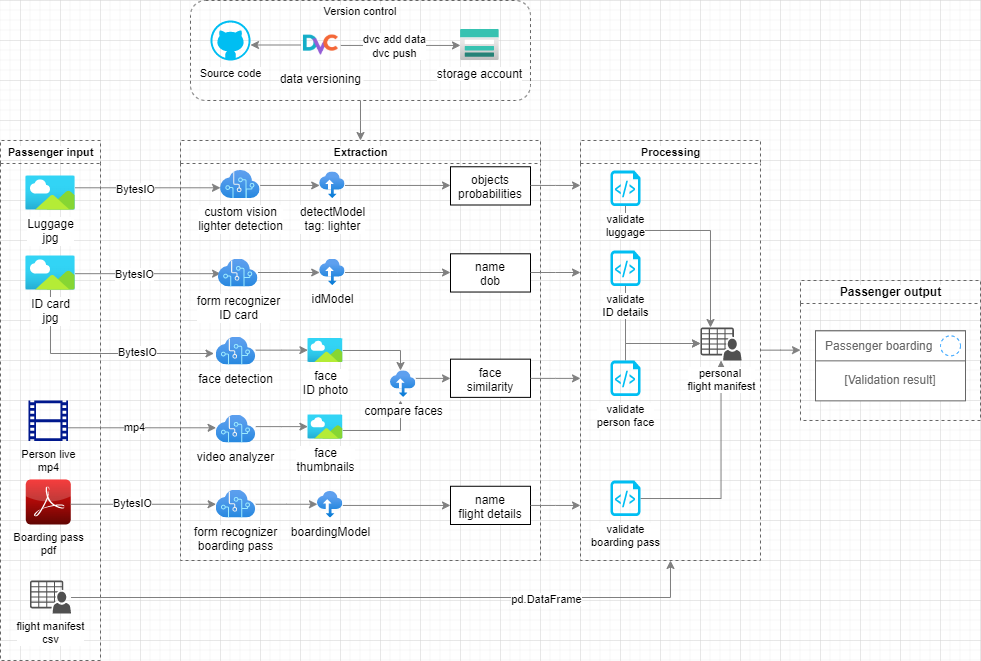

The diagram above was exported from draw.io. Its source (the exported page's mxGraphModel, read from the mxfile embedded in the PNG):
<mxGraphModel dx="1239" dy="828" grid="0" gridSize="10" guides="1" tooltips="1" connect="1" arrows="1" fold="1" page="1" pageScale="1" pageWidth="1169" pageHeight="827" math="0" shadow="0">
  <root>
    <mxCell id="0" />
    <mxCell id="1" parent="0" />
    <mxCell id="2" style="edgeStyle=elbowEdgeStyle;shape=connector;rounded=0;orthogonalLoop=1;jettySize=auto;elbow=vertical;html=1;entryX=-0.054;entryY=0.591;entryDx=0;entryDy=0;entryPerimeter=0;labelBackgroundColor=default;fontFamily=Helvetica;fontSize=11;fontColor=default;endArrow=classic;strokeColor=#808080;" edge="1" source="8" target="32" parent="1">
      <mxGeometry relative="1" as="geometry">
        <Array as="points">
          <mxPoint x="180" y="393" />
        </Array>
      </mxGeometry>
    </mxCell>
    <mxCell id="3" value="BytesIO" style="edgeLabel;html=1;align=center;verticalAlign=middle;resizable=0;points=[];fontSize=11;fontFamily=Helvetica;fontColor=default;" vertex="1" connectable="0" parent="2">
      <mxGeometry x="0.177" relative="1" as="geometry">
        <mxPoint x="16" y="-2" as="offset" />
      </mxGeometry>
    </mxCell>
    <mxCell id="4" value="Passenger input" style="swimlane;dashed=1;labelBackgroundColor=#FFFFFF;labelBorderColor=none;fontFamily=Helvetica;fontSize=11;fontColor=default;strokeColor=#666666;strokeWidth=1;fillColor=none;html=1;" vertex="1" parent="1">
      <mxGeometry x="20" y="180" width="100" height="520" as="geometry">
        <mxRectangle x="30" y="180" width="60" height="23" as="alternateBounds" />
      </mxGeometry>
    </mxCell>
    <mxCell id="5" value="Luggage&lt;br&gt;jpg" style="aspect=fixed;html=1;points=[];align=center;image;fontSize=12;image=img/lib/azure2/general/Image.svg;" vertex="1" parent="4">
      <mxGeometry x="25.27000000000001" y="35.5" width="49.45" height="34" as="geometry" />
    </mxCell>
    <mxCell id="6" value="Boarding pass&lt;br&gt;pdf" style="dashed=0;outlineConnect=0;html=1;align=center;labelPosition=center;verticalLabelPosition=bottom;verticalAlign=top;shape=mxgraph.webicons.adobe_pdf;fillColor=#F40C0C;gradientColor=#610603;fontFamily=Helvetica;fontSize=11;fontColor=default;" vertex="1" parent="4">
      <mxGeometry x="25.270000000000003" y="339" width="45" height="45" as="geometry" />
    </mxCell>
    <mxCell id="7" value="Person live&lt;br&gt;mp4" style="sketch=0;aspect=fixed;pointerEvents=1;shadow=0;dashed=0;html=1;strokeColor=none;labelPosition=center;verticalLabelPosition=bottom;verticalAlign=top;align=center;fillColor=#00188D;shape=mxgraph.mscae.general.video;fontFamily=Helvetica;fontSize=11;fontColor=default;" vertex="1" parent="4">
      <mxGeometry x="27.92000000000001" y="260" width="39.69" height="40.5" as="geometry" />
    </mxCell>
    <mxCell id="8" value="&lt;span style=&quot;background-color: rgb(255 , 255 , 255)&quot;&gt;ID card&lt;br&gt;jpg&lt;/span&gt;" style="aspect=fixed;html=1;points=[];align=center;image;fontSize=12;image=img/lib/azure2/general/Image.svg;labelBorderColor=none;" vertex="1" parent="4">
      <mxGeometry x="25.27000000000001" y="115.5" width="49.45" height="34" as="geometry" />
    </mxCell>
    <mxCell id="9" value="flight manifest&lt;br&gt;csv" style="sketch=0;pointerEvents=1;shadow=0;dashed=0;html=1;strokeColor=none;fillColor=#505050;labelPosition=center;verticalLabelPosition=bottom;verticalAlign=top;outlineConnect=0;align=center;shape=mxgraph.office.users.csv_file;labelBackgroundColor=#FFFFFF;labelBorderColor=none;fontFamily=Helvetica;fontSize=11;fontColor=default;" vertex="1" parent="4">
      <mxGeometry x="29.45999999999998" y="440" width="41.08" height="33" as="geometry" />
    </mxCell>
    <mxCell id="10" style="edgeStyle=elbowEdgeStyle;shape=connector;rounded=0;orthogonalLoop=1;jettySize=auto;elbow=vertical;html=1;labelBackgroundColor=default;fontFamily=Helvetica;fontSize=11;fontColor=default;endArrow=classic;strokeColor=#808080;" edge="1" source="5" target="30" parent="1">
      <mxGeometry relative="1" as="geometry" />
    </mxCell>
    <mxCell id="11" value="BytesIO" style="edgeLabel;html=1;align=center;verticalAlign=middle;resizable=0;points=[];fontSize=11;fontFamily=Helvetica;fontColor=default;" vertex="1" connectable="0" parent="10">
      <mxGeometry x="-0.1776" y="-1" relative="1" as="geometry">
        <mxPoint as="offset" />
      </mxGeometry>
    </mxCell>
    <mxCell id="12" style="edgeStyle=elbowEdgeStyle;shape=connector;rounded=0;orthogonalLoop=1;jettySize=auto;elbow=vertical;html=1;entryX=0.056;entryY=0.539;entryDx=0;entryDy=0;entryPerimeter=0;labelBackgroundColor=default;fontFamily=Helvetica;fontSize=11;fontColor=default;endArrow=classic;strokeColor=#808080;" edge="1" source="8" target="34" parent="1">
      <mxGeometry relative="1" as="geometry" />
    </mxCell>
    <mxCell id="13" value="BytesIO" style="edgeLabel;html=1;align=center;verticalAlign=middle;resizable=0;points=[];fontSize=11;fontFamily=Helvetica;fontColor=default;" vertex="1" connectable="0" parent="12">
      <mxGeometry x="-0.2001" relative="1" as="geometry">
        <mxPoint as="offset" />
      </mxGeometry>
    </mxCell>
    <mxCell id="14" style="edgeStyle=elbowEdgeStyle;shape=connector;rounded=0;orthogonalLoop=1;jettySize=auto;elbow=vertical;html=1;labelBackgroundColor=default;fontFamily=Helvetica;fontSize=11;fontColor=default;endArrow=classic;strokeColor=#808080;" edge="1" source="6" target="33" parent="1">
      <mxGeometry relative="1" as="geometry" />
    </mxCell>
    <mxCell id="15" value="BytesIO" style="edgeLabel;html=1;align=center;verticalAlign=middle;resizable=0;points=[];fontSize=11;fontFamily=Helvetica;fontColor=default;" vertex="1" connectable="0" parent="14">
      <mxGeometry x="-0.1656" y="1" relative="1" as="geometry">
        <mxPoint as="offset" />
      </mxGeometry>
    </mxCell>
    <mxCell id="16" style="edgeStyle=elbowEdgeStyle;shape=connector;rounded=0;orthogonalLoop=1;jettySize=auto;elbow=vertical;html=1;labelBackgroundColor=default;fontFamily=Helvetica;fontSize=11;fontColor=default;endArrow=classic;strokeColor=#808080;" edge="1" source="7" target="31" parent="1">
      <mxGeometry relative="1" as="geometry" />
    </mxCell>
    <mxCell id="17" value="mp4" style="edgeLabel;html=1;align=center;verticalAlign=middle;resizable=0;points=[];fontSize=11;fontFamily=Helvetica;fontColor=default;" vertex="1" connectable="0" parent="16">
      <mxGeometry x="0.1208" y="4" relative="1" as="geometry">
        <mxPoint x="-17" y="3" as="offset" />
      </mxGeometry>
    </mxCell>
    <mxCell id="18" style="edgeStyle=elbowEdgeStyle;shape=connector;rounded=0;orthogonalLoop=1;jettySize=auto;elbow=vertical;html=1;entryX=0.5;entryY=0;entryDx=0;entryDy=0;labelBackgroundColor=default;fontFamily=Helvetica;fontSize=11;fontColor=default;endArrow=classic;startSize=23;strokeColor=#808080;" edge="1" source="26" target="28" parent="1">
      <mxGeometry relative="1" as="geometry" />
    </mxCell>
    <mxCell id="19" value="" style="group" vertex="1" connectable="0" parent="1">
      <mxGeometry x="210" y="40" width="340" height="100" as="geometry" />
    </mxCell>
    <mxCell id="20" value="data versioning" style="shape=image;verticalLabelPosition=bottom;labelBackgroundColor=default;verticalAlign=top;aspect=fixed;imageAspect=0;image=https://icons-for-free.com/iconfiles/png/512/vscode+icons+type+dvc-1324451283933302923.png;" vertex="1" parent="19">
      <mxGeometry x="110.33000000000004" y="24.5" width="40" height="40" as="geometry" />
    </mxCell>
    <mxCell id="21" value="storage account" style="aspect=fixed;html=1;points=[];align=center;image;fontSize=12;image=img/lib/azure2/storage/Storage_Accounts.svg;fontFamily=Helvetica;fontColor=default;" vertex="1" parent="19">
      <mxGeometry x="270" y="29" width="38.75" height="31" as="geometry" />
    </mxCell>
    <mxCell id="22" style="edgeStyle=elbowEdgeStyle;shape=connector;rounded=0;orthogonalLoop=1;jettySize=auto;elbow=vertical;html=1;labelBackgroundColor=default;fontFamily=Helvetica;fontSize=11;fontColor=default;endArrow=classic;strokeColor=#808080;" edge="1" parent="19" source="20" target="21">
      <mxGeometry relative="1" as="geometry" />
    </mxCell>
    <mxCell id="23" value="dvc add data&lt;br&gt;dvc push" style="edgeLabel;html=1;align=center;verticalAlign=middle;resizable=0;points=[];fontSize=11;fontFamily=Helvetica;fontColor=default;" vertex="1" connectable="0" parent="22">
      <mxGeometry x="-0.1197" relative="1" as="geometry">
        <mxPoint as="offset" />
      </mxGeometry>
    </mxCell>
    <mxCell id="24" style="edgeStyle=elbowEdgeStyle;shape=connector;rounded=0;orthogonalLoop=1;jettySize=auto;elbow=vertical;html=1;labelBackgroundColor=default;fontFamily=Helvetica;fontSize=11;fontColor=default;endArrow=classic;strokeColor=#808080;" edge="1" parent="19" source="20" target="25">
      <mxGeometry relative="1" as="geometry">
        <Array as="points">
          <mxPoint x="130" y="40" />
        </Array>
      </mxGeometry>
    </mxCell>
    <mxCell id="25" value="Source code" style="verticalLabelPosition=bottom;html=1;verticalAlign=top;align=center;strokeColor=none;fillColor=#00BEF2;shape=mxgraph.azure.github_code;pointerEvents=1;fontFamily=Helvetica;fontSize=11;fontColor=default;labelBackgroundColor=default;" vertex="1" parent="19">
      <mxGeometry x="20" y="20" width="40" height="40" as="geometry" />
    </mxCell>
    <mxCell id="26" value="Version control" style="rounded=1;whiteSpace=wrap;html=1;labelBackgroundColor=#FFFFFF;labelBorderColor=none;fontFamily=Helvetica;fontSize=11;fontColor=default;strokeColor=#666666;fillColor=none;strokeWidth=1;dashed=1;verticalAlign=top;spacing=0;spacingTop=0;" vertex="1" parent="19">
      <mxGeometry width="340" height="100" as="geometry" />
    </mxCell>
    <mxCell id="27" value="" style="group" vertex="1" connectable="0" parent="1">
      <mxGeometry x="200" y="180" width="360" height="420" as="geometry" />
    </mxCell>
    <mxCell id="28" value="Extraction" style="swimlane;dashed=1;labelBackgroundColor=#FFFFFF;labelBorderColor=none;fontFamily=Helvetica;fontSize=11;fontColor=default;startSize=23;strokeColor=#666666;strokeWidth=1;fillColor=none;html=1;container=0;" vertex="1" parent="27">
      <mxGeometry width="360" height="420" as="geometry">
        <mxRectangle x="180" y="180" width="130" height="23" as="alternateBounds" />
      </mxGeometry>
    </mxCell>
    <mxCell id="29" value="" style="group;collapsible=0;" vertex="1" connectable="0" parent="27">
      <mxGeometry width="270" height="420" as="geometry">
        <mxRectangle x="200" y="180" width="50" height="44" as="alternateBounds" />
      </mxGeometry>
    </mxCell>
    <mxCell id="30" value="custom vision&lt;br&gt;lighter detection" style="aspect=fixed;html=1;points=[];align=center;image;fontSize=12;image=img/lib/azure2/ai_machine_learning/Cognitive_Services.svg;fontFamily=Helvetica;fontColor=default;" vertex="1" parent="29">
      <mxGeometry x="40" y="30" width="39.67" height="28" as="geometry" />
    </mxCell>
    <mxCell id="31" value="video analyzer" style="aspect=fixed;html=1;points=[];align=center;image;fontSize=12;image=img/lib/azure2/ai_machine_learning/Cognitive_Services.svg;fontFamily=Helvetica;fontColor=default;" vertex="1" parent="29">
      <mxGeometry x="35.609999999999985" y="274.5" width="39.67" height="28" as="geometry" />
    </mxCell>
    <mxCell id="32" value="face detection" style="aspect=fixed;html=1;points=[];align=center;image;fontSize=12;image=img/lib/azure2/ai_machine_learning/Cognitive_Services.svg;fontFamily=Helvetica;fontColor=default;" vertex="1" parent="29">
      <mxGeometry x="35.610000000000014" y="196.5" width="39.67" height="28" as="geometry" />
    </mxCell>
    <mxCell id="33" value="form recognizer&lt;br&gt;boarding pass" style="aspect=fixed;html=1;points=[];align=center;image;fontSize=12;image=img/lib/azure2/ai_machine_learning/Cognitive_Services.svg;fontFamily=Helvetica;fontColor=default;" vertex="1" parent="29">
      <mxGeometry x="35.609999999999985" y="349.5" width="39.67" height="28" as="geometry" />
    </mxCell>
    <mxCell id="34" value="form recognizer&lt;br&gt;ID card" style="aspect=fixed;html=1;points=[];align=center;image;fontSize=12;image=img/lib/azure2/ai_machine_learning/Cognitive_Services.svg;fontFamily=Helvetica;fontColor=default;" vertex="1" parent="29">
      <mxGeometry x="37.84" y="118.5" width="39.67" height="28" as="geometry" />
    </mxCell>
    <mxCell id="35" style="edgeStyle=elbowEdgeStyle;shape=connector;rounded=0;orthogonalLoop=1;jettySize=auto;elbow=vertical;html=1;labelBackgroundColor=default;fontFamily=Helvetica;fontSize=11;fontColor=default;endArrow=classic;strokeColor=#808080;" edge="1" parent="29" source="36">
      <mxGeometry relative="1" as="geometry">
        <mxPoint x="220" y="260.0000000000001" as="targetPoint" />
        <Array as="points">
          <mxPoint x="210" y="290" />
        </Array>
      </mxGeometry>
    </mxCell>
    <mxCell id="36" value="face&lt;br&gt;thumbnails" style="aspect=fixed;html=1;points=[];align=center;image;fontSize=12;image=img/lib/azure2/general/Image.svg;" vertex="1" parent="29">
      <mxGeometry x="127.40000000000003" y="274.5" width="34.91" height="24" as="geometry" />
    </mxCell>
    <mxCell id="37" style="edgeStyle=elbowEdgeStyle;shape=connector;rounded=0;orthogonalLoop=1;jettySize=auto;elbow=vertical;html=1;labelBackgroundColor=default;fontFamily=Helvetica;fontSize=11;fontColor=default;endArrow=classic;strokeColor=#808080;" edge="1" parent="29" source="31" target="36">
      <mxGeometry relative="1" as="geometry" />
    </mxCell>
    <mxCell id="38" value="detectModel&lt;br&gt;tag: lighter" style="aspect=fixed;html=1;points=[];align=center;image;fontSize=12;image=img/lib/azure2/storage/Import_Export_Jobs.svg;labelBackgroundColor=default;fontFamily=Helvetica;fontColor=default;" vertex="1" parent="29">
      <mxGeometry x="139.19" y="31.47" width="25.35" height="26.53" as="geometry" />
    </mxCell>
    <mxCell id="39" style="edgeStyle=elbowEdgeStyle;shape=connector;rounded=0;orthogonalLoop=1;jettySize=auto;elbow=vertical;html=1;labelBackgroundColor=default;fontFamily=Helvetica;fontSize=11;fontColor=default;endArrow=classic;strokeColor=#808080;" edge="1" parent="29" source="30" target="38">
      <mxGeometry relative="1" as="geometry" />
    </mxCell>
    <mxCell id="40" value="idModel" style="aspect=fixed;html=1;points=[];align=center;image;fontSize=12;image=img/lib/azure2/storage/Import_Export_Jobs.svg;labelBackgroundColor=default;fontFamily=Helvetica;fontColor=default;" vertex="1" parent="29">
      <mxGeometry x="139.19000000000005" y="118.5" width="25.35" height="26.53" as="geometry" />
    </mxCell>
    <mxCell id="41" style="edgeStyle=elbowEdgeStyle;shape=connector;rounded=0;orthogonalLoop=1;jettySize=auto;elbow=vertical;html=1;labelBackgroundColor=default;fontFamily=Helvetica;fontSize=11;fontColor=default;endArrow=classic;strokeColor=#808080;" edge="1" parent="29" source="34" target="40">
      <mxGeometry relative="1" as="geometry" />
    </mxCell>
    <mxCell id="42" value="boardingModel" style="aspect=fixed;html=1;points=[];align=center;image;fontSize=12;image=img/lib/azure2/storage/Import_Export_Jobs.svg;labelBackgroundColor=default;fontFamily=Helvetica;fontColor=default;" vertex="1" parent="29">
      <mxGeometry x="136.9600000000001" y="350.97" width="25.35" height="26.53" as="geometry" />
    </mxCell>
    <mxCell id="43" value="" style="edgeStyle=elbowEdgeStyle;shape=connector;rounded=0;orthogonalLoop=1;jettySize=auto;elbow=vertical;html=1;labelBackgroundColor=default;fontFamily=Helvetica;fontSize=11;fontColor=default;endArrow=classic;strokeColor=#808080;" edge="1" parent="29" source="33" target="42">
      <mxGeometry relative="1" as="geometry" />
    </mxCell>
    <mxCell id="44" style="edgeStyle=elbowEdgeStyle;shape=connector;rounded=0;orthogonalLoop=1;jettySize=auto;elbow=vertical;html=1;labelBackgroundColor=default;fontFamily=Helvetica;fontSize=11;fontColor=default;endArrow=classic;strokeColor=#808080;" edge="1" parent="29" source="45">
      <mxGeometry relative="1" as="geometry">
        <mxPoint x="220" y="230" as="targetPoint" />
        <Array as="points">
          <mxPoint x="210" y="210" />
        </Array>
      </mxGeometry>
    </mxCell>
    <mxCell id="45" value="face&lt;br&gt;ID photo" style="aspect=fixed;html=1;points=[];align=center;image;fontSize=12;image=img/lib/azure2/general/Image.svg;" vertex="1" parent="29">
      <mxGeometry x="127.40000000000003" y="198" width="34.91" height="24" as="geometry" />
    </mxCell>
    <mxCell id="46" style="edgeStyle=elbowEdgeStyle;shape=connector;rounded=0;orthogonalLoop=1;jettySize=auto;elbow=vertical;html=1;labelBackgroundColor=default;fontFamily=Helvetica;fontSize=11;fontColor=default;endArrow=classic;strokeColor=#808080;" edge="1" parent="29" source="32" target="45">
      <mxGeometry relative="1" as="geometry" />
    </mxCell>
    <mxCell id="47" value="compare faces" style="aspect=fixed;html=1;points=[];align=center;image;fontSize=12;image=img/lib/azure2/storage/Import_Export_Jobs.svg;labelBackgroundColor=default;fontFamily=Helvetica;fontColor=default;" vertex="1" parent="29">
      <mxGeometry x="210.00000000000006" y="230.35000000000002" width="25.35" height="26.53" as="geometry" />
    </mxCell>
    <mxCell id="48" value="name&lt;br&gt;flight details" style="whiteSpace=wrap;html=1;verticalAlign=top;labelBackgroundColor=default;" vertex="1" parent="27">
      <mxGeometry x="270" y="345.76999999999987" width="80" height="38.23" as="geometry" />
    </mxCell>
    <mxCell id="49" value="face&lt;br&gt;similarity" style="whiteSpace=wrap;html=1;verticalAlign=top;labelBackgroundColor=default;" vertex="1" parent="27">
      <mxGeometry x="270" y="218.64999999999998" width="80" height="38.23" as="geometry" />
    </mxCell>
    <mxCell id="50" value="name&lt;br&gt;dob" style="whiteSpace=wrap;html=1;verticalAlign=top;labelBackgroundColor=default;" vertex="1" parent="27">
      <mxGeometry x="270" y="113.29999999999995" width="80" height="38.23" as="geometry" />
    </mxCell>
    <mxCell id="51" value="objects&lt;br&gt;probabilities" style="whiteSpace=wrap;html=1;verticalAlign=top;labelBackgroundColor=default;" vertex="1" parent="27">
      <mxGeometry x="270" y="26.27000000000001" width="80" height="38.23" as="geometry" />
    </mxCell>
    <mxCell id="52" style="edgeStyle=elbowEdgeStyle;shape=connector;rounded=0;orthogonalLoop=1;jettySize=auto;elbow=vertical;html=1;entryX=0;entryY=0.5;entryDx=0;entryDy=0;labelBackgroundColor=default;fontFamily=Helvetica;fontSize=11;fontColor=default;endArrow=classic;strokeColor=#808080;" edge="1" parent="27" source="42" target="48">
      <mxGeometry relative="1" as="geometry" />
    </mxCell>
    <mxCell id="53" style="edgeStyle=elbowEdgeStyle;shape=connector;rounded=0;orthogonalLoop=1;jettySize=auto;elbow=vertical;html=1;entryX=0;entryY=0.5;entryDx=0;entryDy=0;labelBackgroundColor=default;fontFamily=Helvetica;fontSize=11;fontColor=default;endArrow=classic;strokeColor=#808080;" edge="1" parent="27" source="47" target="49">
      <mxGeometry relative="1" as="geometry" />
    </mxCell>
    <mxCell id="54" value="" style="edgeStyle=elbowEdgeStyle;shape=connector;rounded=0;orthogonalLoop=1;jettySize=auto;elbow=vertical;html=1;labelBackgroundColor=default;fontFamily=Helvetica;fontSize=11;fontColor=default;endArrow=classic;strokeColor=#808080;" edge="1" parent="27" source="40" target="50">
      <mxGeometry relative="1" as="geometry" />
    </mxCell>
    <mxCell id="55" style="edgeStyle=elbowEdgeStyle;shape=connector;rounded=0;orthogonalLoop=1;jettySize=auto;elbow=vertical;html=1;labelBackgroundColor=default;fontFamily=Helvetica;fontSize=11;fontColor=default;endArrow=classic;strokeColor=#808080;" edge="1" parent="27" source="38" target="51">
      <mxGeometry relative="1" as="geometry" />
    </mxCell>
    <mxCell id="56" style="edgeStyle=elbowEdgeStyle;shape=connector;rounded=0;orthogonalLoop=1;jettySize=auto;elbow=vertical;html=1;labelBackgroundColor=default;fontFamily=Helvetica;fontSize=11;fontColor=#000000;endArrow=classic;startSize=23;strokeColor=#808080;" edge="1" source="9" target="59" parent="1">
      <mxGeometry relative="1" as="geometry">
        <Array as="points">
          <mxPoint x="400" y="637" />
        </Array>
      </mxGeometry>
    </mxCell>
    <mxCell id="57" value="pd.DataFrame" style="edgeLabel;html=1;align=center;verticalAlign=middle;resizable=0;points=[];fontSize=11;fontFamily=Helvetica;fontColor=#000000;" vertex="1" connectable="0" parent="56">
      <mxGeometry x="0.4923" y="-1" relative="1" as="geometry">
        <mxPoint as="offset" />
      </mxGeometry>
    </mxCell>
    <mxCell id="58" style="edgeStyle=elbowEdgeStyle;shape=connector;rounded=0;orthogonalLoop=1;jettySize=auto;elbow=vertical;html=1;labelBackgroundColor=default;fontFamily=Helvetica;fontSize=12;fontColor=#000000;endArrow=classic;startSize=23;strokeColor=#808080;" edge="1" source="59" target="73" parent="1">
      <mxGeometry relative="1" as="geometry" />
    </mxCell>
    <mxCell id="59" value="Processing" style="swimlane;dashed=1;labelBackgroundColor=#FFFFFF;labelBorderColor=none;fontFamily=Helvetica;fontSize=11;fontColor=#000000;startSize=23;strokeColor=#666666;strokeWidth=1;fillColor=none;html=1;" vertex="1" parent="1">
      <mxGeometry x="600" y="180" width="180" height="420" as="geometry" />
    </mxCell>
    <mxCell id="60" style="edgeStyle=elbowEdgeStyle;shape=connector;rounded=0;orthogonalLoop=1;jettySize=auto;elbow=vertical;html=1;labelBackgroundColor=default;fontFamily=Helvetica;fontSize=12;fontColor=#000000;endArrow=classic;startSize=23;strokeColor=#808080;" edge="1" parent="59" source="61" target="68">
      <mxGeometry relative="1" as="geometry">
        <Array as="points">
          <mxPoint x="110" y="203" />
        </Array>
      </mxGeometry>
    </mxCell>
    <mxCell id="61" value="validate&lt;br&gt;person face" style="verticalLabelPosition=bottom;html=1;verticalAlign=top;align=center;strokeColor=none;fillColor=#00BEF2;shape=mxgraph.azure.script_file;pointerEvents=1;dashed=1;labelBackgroundColor=#FFFFFF;labelBorderColor=none;fontFamily=Helvetica;fontSize=11;fontColor=#000000;startSize=23;" vertex="1" parent="59">
      <mxGeometry x="30" y="220" width="30" height="35.5" as="geometry" />
    </mxCell>
    <mxCell id="62" style="edgeStyle=elbowEdgeStyle;shape=connector;rounded=0;orthogonalLoop=1;jettySize=auto;elbow=vertical;html=1;labelBackgroundColor=default;fontFamily=Helvetica;fontSize=12;fontColor=#000000;endArrow=classic;startSize=23;strokeColor=#808080;" edge="1" parent="59" source="63" target="68">
      <mxGeometry relative="1" as="geometry">
        <Array as="points">
          <mxPoint x="110" y="203" />
        </Array>
      </mxGeometry>
    </mxCell>
    <mxCell id="63" value="validate&lt;br&gt;ID details" style="verticalLabelPosition=bottom;html=1;verticalAlign=top;align=center;strokeColor=none;fillColor=#00BEF2;shape=mxgraph.azure.script_file;pointerEvents=1;dashed=1;labelBackgroundColor=#FFFFFF;labelBorderColor=none;fontFamily=Helvetica;fontSize=11;fontColor=#000000;startSize=23;" vertex="1" parent="59">
      <mxGeometry x="30" y="110" width="30" height="35.5" as="geometry" />
    </mxCell>
    <mxCell id="64" style="edgeStyle=elbowEdgeStyle;shape=connector;rounded=0;orthogonalLoop=1;jettySize=auto;elbow=vertical;html=1;labelBackgroundColor=default;fontFamily=Helvetica;fontSize=12;fontColor=#000000;endArrow=classic;startSize=23;strokeColor=#808080;" edge="1" parent="59" source="65" target="68">
      <mxGeometry relative="1" as="geometry">
        <Array as="points">
          <mxPoint x="130" y="90" />
          <mxPoint x="120" y="48" />
        </Array>
      </mxGeometry>
    </mxCell>
    <mxCell id="65" value="validate&lt;br&gt;luggage" style="verticalLabelPosition=bottom;html=1;verticalAlign=top;align=center;strokeColor=none;fillColor=#00BEF2;shape=mxgraph.azure.script_file;pointerEvents=1;dashed=1;labelBackgroundColor=#FFFFFF;labelBorderColor=none;fontFamily=Helvetica;fontSize=11;fontColor=#000000;startSize=23;" vertex="1" parent="59">
      <mxGeometry x="30" y="30" width="30" height="35.5" as="geometry" />
    </mxCell>
    <mxCell id="66" style="edgeStyle=elbowEdgeStyle;shape=connector;rounded=0;orthogonalLoop=1;jettySize=auto;elbow=vertical;html=1;labelBackgroundColor=default;fontFamily=Helvetica;fontSize=12;fontColor=#000000;endArrow=classic;startSize=23;strokeColor=#808080;" edge="1" parent="59" source="67" target="68">
      <mxGeometry relative="1" as="geometry">
        <Array as="points">
          <mxPoint x="110" y="358" />
        </Array>
      </mxGeometry>
    </mxCell>
    <mxCell id="67" value="validate&lt;br&gt;boarding pass" style="verticalLabelPosition=bottom;html=1;verticalAlign=top;align=center;strokeColor=none;fillColor=#00BEF2;shape=mxgraph.azure.script_file;pointerEvents=1;dashed=1;labelBackgroundColor=#FFFFFF;labelBorderColor=none;fontFamily=Helvetica;fontSize=11;fontColor=#000000;startSize=23;" vertex="1" parent="59">
      <mxGeometry x="30" y="340" width="30" height="35.5" as="geometry" />
    </mxCell>
    <mxCell id="68" value="personal &lt;br&gt;flight manifest" style="sketch=0;pointerEvents=1;shadow=0;dashed=0;html=1;strokeColor=none;fillColor=#505050;labelPosition=center;verticalLabelPosition=bottom;verticalAlign=top;outlineConnect=0;align=center;shape=mxgraph.office.users.csv_file;labelBackgroundColor=#FFFFFF;labelBorderColor=none;fontFamily=Helvetica;fontSize=11;fontColor=default;" vertex="1" parent="59">
      <mxGeometry x="120.00000000000003" y="187" width="41.08" height="33" as="geometry" />
    </mxCell>
    <mxCell id="69" style="edgeStyle=elbowEdgeStyle;shape=connector;rounded=0;orthogonalLoop=1;jettySize=auto;elbow=vertical;html=1;labelBackgroundColor=default;fontFamily=Helvetica;fontSize=11;fontColor=#000000;endArrow=classic;startSize=23;strokeColor=#808080;" edge="1" source="51" target="59" parent="1">
      <mxGeometry relative="1" as="geometry" />
    </mxCell>
    <mxCell id="70" style="edgeStyle=elbowEdgeStyle;shape=connector;rounded=0;orthogonalLoop=1;jettySize=auto;elbow=vertical;html=1;labelBackgroundColor=default;fontFamily=Helvetica;fontSize=11;fontColor=#000000;endArrow=classic;startSize=23;strokeColor=#808080;" edge="1" source="50" target="59" parent="1">
      <mxGeometry relative="1" as="geometry" />
    </mxCell>
    <mxCell id="71" style="edgeStyle=elbowEdgeStyle;shape=connector;rounded=0;orthogonalLoop=1;jettySize=auto;elbow=vertical;html=1;labelBackgroundColor=default;fontFamily=Helvetica;fontSize=11;fontColor=#000000;endArrow=classic;startSize=23;strokeColor=#808080;" edge="1" source="49" target="59" parent="1">
      <mxGeometry relative="1" as="geometry" />
    </mxCell>
    <mxCell id="72" style="edgeStyle=elbowEdgeStyle;shape=connector;rounded=0;orthogonalLoop=1;jettySize=auto;elbow=vertical;html=1;labelBackgroundColor=default;fontFamily=Helvetica;fontSize=11;fontColor=#000000;endArrow=classic;startSize=23;strokeColor=#808080;" edge="1" source="48" target="59" parent="1">
      <mxGeometry relative="1" as="geometry" />
    </mxCell>
    <mxCell id="73" value="Passenger output" style="swimlane;dashed=1;labelBackgroundColor=#FFFFFF;labelBorderColor=none;fontFamily=Helvetica;fontSize=12;fontColor=#000000;startSize=23;strokeColor=#666666;strokeWidth=1;fillColor=none;html=1;" vertex="1" parent="1">
      <mxGeometry x="820" y="320" width="180" height="140" as="geometry" />
    </mxCell>
    <mxCell id="74" value="&lt;font style=&quot;font-size: 12px&quot;&gt;[Validation result]&lt;/font&gt;" style="strokeWidth=1;shadow=0;dashed=0;align=center;html=1;shape=mxgraph.mockup.containers.rrect;rSize=0;strokeColor=#666666;fontColor=#666666;fontSize=17;verticalAlign=top;whiteSpace=wrap;fillColor=#ffffff;spacingTop=32;labelBackgroundColor=#FFFFFF;labelBorderColor=none;fontFamily=Helvetica;startSize=23;" vertex="1" parent="73">
      <mxGeometry x="15" y="50.35" width="150" height="70" as="geometry" />
    </mxCell>
    <mxCell id="75" value="&lt;font style=&quot;font-size: 12px&quot;&gt;Passenger boarding&lt;/font&gt;" style="strokeWidth=1;shadow=0;dashed=0;align=center;html=1;shape=mxgraph.mockup.containers.rrect;rSize=0;fontSize=17;fontColor=#666666;strokeColor=#666666;align=left;spacingLeft=8;fillColor=#ffffff;resizeWidth=1;labelBackgroundColor=#FFFFFF;labelBorderColor=none;fontFamily=Helvetica;startSize=23;" vertex="1" parent="74">
      <mxGeometry width="150" height="30" relative="1" as="geometry" />
    </mxCell>
    <mxCell id="76" value="" style="shape=ellipse;strokeColor=#008cff;resizable=0;fillColor=none;html=1;dashed=1;labelBackgroundColor=#FFFFFF;labelBorderColor=none;fontFamily=Helvetica;fontSize=11;fontColor=#000000;startSize=23;" vertex="1" parent="75">
      <mxGeometry x="1" y="0.5" width="20" height="20" relative="1" as="geometry">
        <mxPoint x="-25" y="-10" as="offset" />
      </mxGeometry>
    </mxCell>
  </root>
</mxGraphModel>